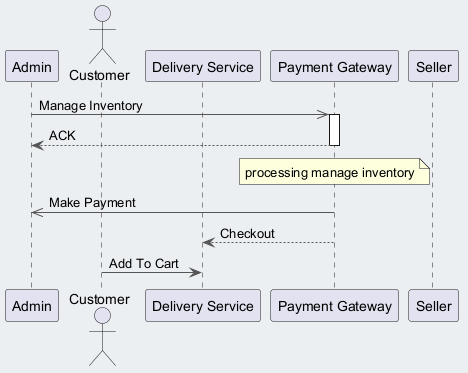

The diagram above was rendered by PlantUML. Its source (embedded in the PNG):
@startuml
skinparam backgroundColor #ECEFF1
skinparam classBackgroundColor #FFFFFF
skinparam classBorderColor #455A64
skinparam ArrowColor #555555
participant "Admin" as A
actor "Customer" as C
participant "Delivery Service" as DS
participant "Payment Gateway" as PG
participant "Seller" as S
A ->> PG : Manage Inventory
activate PG
PG --> A : ACK
deactivate PG
note over PG : processing manage inventory
PG ->> A : Make Payment
PG --> DS : Checkout
C -> DS : Add To Cart
@enduml